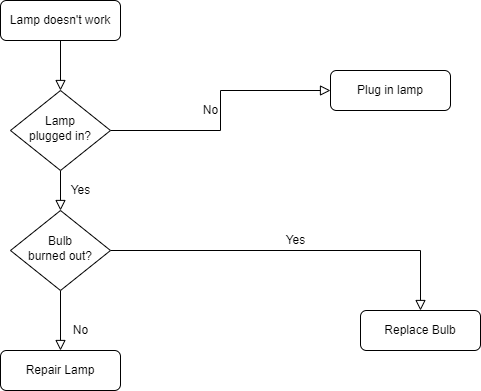

The diagram above was exported from draw.io. Its source (the exported page's mxGraphModel, read from the mxfile embedded in the PNG):
<mxGraphModel dx="1050" dy="541" grid="1" gridSize="10" guides="1" tooltips="1" connect="1" arrows="1" fold="1" page="1" pageScale="1" pageWidth="827" pageHeight="1169" math="0" shadow="0">
  <root>
    <mxCell id="WIyWlLk6GJQsqaUBKTNV-0" />
    <mxCell id="WIyWlLk6GJQsqaUBKTNV-1" parent="WIyWlLk6GJQsqaUBKTNV-0" />
    <mxCell id="WIyWlLk6GJQsqaUBKTNV-2" value="" style="rounded=0;html=1;jettySize=auto;orthogonalLoop=1;fontSize=11;endArrow=block;endFill=0;endSize=8;strokeWidth=1;shadow=0;labelBackgroundColor=none;edgeStyle=orthogonalEdgeStyle;" parent="WIyWlLk6GJQsqaUBKTNV-1" source="WIyWlLk6GJQsqaUBKTNV-3" target="WIyWlLk6GJQsqaUBKTNV-6" edge="1">
      <mxGeometry relative="1" as="geometry" />
    </mxCell>
    <mxCell id="WIyWlLk6GJQsqaUBKTNV-3" value="Lamp doesn't work" style="rounded=1;whiteSpace=wrap;html=1;fontSize=12;glass=0;strokeWidth=1;shadow=0;" parent="WIyWlLk6GJQsqaUBKTNV-1" vertex="1">
      <mxGeometry x="160" y="80" width="120" height="40" as="geometry" />
    </mxCell>
    <mxCell id="WIyWlLk6GJQsqaUBKTNV-4" value="Yes" style="rounded=0;html=1;jettySize=auto;orthogonalLoop=1;fontSize=11;endArrow=block;endFill=0;endSize=8;strokeWidth=1;shadow=0;labelBackgroundColor=none;edgeStyle=orthogonalEdgeStyle;" parent="WIyWlLk6GJQsqaUBKTNV-1" source="WIyWlLk6GJQsqaUBKTNV-6" target="WIyWlLk6GJQsqaUBKTNV-10" edge="1">
      <mxGeometry y="20" relative="1" as="geometry">
        <mxPoint as="offset" />
      </mxGeometry>
    </mxCell>
    <mxCell id="WIyWlLk6GJQsqaUBKTNV-5" value="No" style="edgeStyle=orthogonalEdgeStyle;rounded=0;html=1;jettySize=auto;orthogonalLoop=1;fontSize=11;endArrow=block;endFill=0;endSize=8;strokeWidth=1;shadow=0;labelBackgroundColor=none;" parent="WIyWlLk6GJQsqaUBKTNV-1" source="WIyWlLk6GJQsqaUBKTNV-6" target="WIyWlLk6GJQsqaUBKTNV-7" edge="1">
      <mxGeometry y="10" relative="1" as="geometry">
        <mxPoint as="offset" />
      </mxGeometry>
    </mxCell>
    <mxCell id="WIyWlLk6GJQsqaUBKTNV-6" value="Lamp&lt;br&gt;plugged in?" style="rhombus;whiteSpace=wrap;html=1;shadow=0;fontFamily=Helvetica;fontSize=12;align=center;strokeWidth=1;spacing=6;spacingTop=-4;" parent="WIyWlLk6GJQsqaUBKTNV-1" vertex="1">
      <mxGeometry x="170" y="170" width="100" height="80" as="geometry" />
    </mxCell>
    <mxCell id="WIyWlLk6GJQsqaUBKTNV-7" value="Plug in lamp" style="rounded=1;whiteSpace=wrap;html=1;fontSize=12;glass=0;strokeWidth=1;shadow=0;" parent="WIyWlLk6GJQsqaUBKTNV-1" vertex="1">
      <mxGeometry x="490" y="150" width="120" height="40" as="geometry" />
    </mxCell>
    <mxCell id="WIyWlLk6GJQsqaUBKTNV-8" value="No" style="rounded=0;html=1;jettySize=auto;orthogonalLoop=1;fontSize=11;endArrow=block;endFill=0;endSize=8;strokeWidth=1;shadow=0;labelBackgroundColor=none;edgeStyle=orthogonalEdgeStyle;" parent="WIyWlLk6GJQsqaUBKTNV-1" source="WIyWlLk6GJQsqaUBKTNV-10" target="WIyWlLk6GJQsqaUBKTNV-11" edge="1">
      <mxGeometry x="0.3333" y="20" relative="1" as="geometry">
        <mxPoint as="offset" />
      </mxGeometry>
    </mxCell>
    <mxCell id="WIyWlLk6GJQsqaUBKTNV-9" value="Yes" style="edgeStyle=orthogonalEdgeStyle;rounded=0;html=1;jettySize=auto;orthogonalLoop=1;fontSize=11;endArrow=block;endFill=0;endSize=8;strokeWidth=1;shadow=0;labelBackgroundColor=none;" parent="WIyWlLk6GJQsqaUBKTNV-1" source="WIyWlLk6GJQsqaUBKTNV-10" target="WIyWlLk6GJQsqaUBKTNV-12" edge="1">
      <mxGeometry y="10" relative="1" as="geometry">
        <mxPoint as="offset" />
      </mxGeometry>
    </mxCell>
    <mxCell id="WIyWlLk6GJQsqaUBKTNV-10" value="Bulb&lt;br&gt;burned out?" style="rhombus;whiteSpace=wrap;html=1;shadow=0;fontFamily=Helvetica;fontSize=12;align=center;strokeWidth=1;spacing=6;spacingTop=-4;" parent="WIyWlLk6GJQsqaUBKTNV-1" vertex="1">
      <mxGeometry x="170" y="290" width="100" height="80" as="geometry" />
    </mxCell>
    <mxCell id="WIyWlLk6GJQsqaUBKTNV-11" value="Repair Lamp" style="rounded=1;whiteSpace=wrap;html=1;fontSize=12;glass=0;strokeWidth=1;shadow=0;" parent="WIyWlLk6GJQsqaUBKTNV-1" vertex="1">
      <mxGeometry x="160" y="430" width="120" height="40" as="geometry" />
    </mxCell>
    <mxCell id="WIyWlLk6GJQsqaUBKTNV-12" value="Replace Bulb" style="rounded=1;whiteSpace=wrap;html=1;fontSize=12;glass=0;strokeWidth=1;shadow=0;" parent="WIyWlLk6GJQsqaUBKTNV-1" vertex="1">
      <mxGeometry x="520" y="390" width="120" height="40" as="geometry" />
    </mxCell>
  </root>
</mxGraphModel>